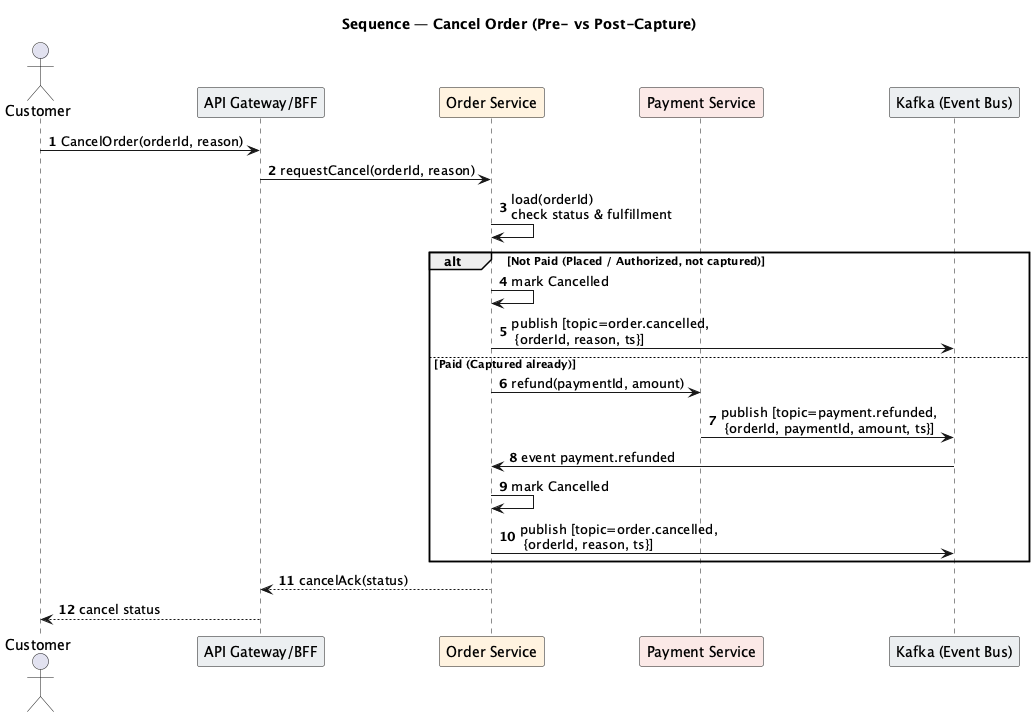

The diagram above was rendered by PlantUML. Its source (embedded in the PNG):
@startuml
title Sequence — Cancel Order (Pre- vs Post-Capture)
autonumber
actor Customer as C
participant "API Gateway/BFF" as G #ECEFF1
participant "Order Service" as ORDER #FFF3E0
participant "Payment Service" as PAY #FBE9E7
participant "Kafka (Event Bus)" as KAFKA #ECEFF1

C -> G: CancelOrder(orderId, reason)
G -> ORDER: requestCancel(orderId, reason)
ORDER -> ORDER: load(orderId)\ncheck status & fulfillment

alt Not Paid (Placed / Authorized, not captured)
  ' (if Authorized, Order may internally void auth with Payment)
  ORDER -> ORDER: mark Cancelled
  ORDER -> KAFKA: publish [topic=order.cancelled,\n {orderId, reason, ts}]
else Paid (Captured already)
  ORDER -> PAY: refund(paymentId, amount)
  PAY -> KAFKA: publish [topic=payment.refunded,\n {orderId, paymentId, amount, ts}]
  KAFKA -> ORDER: event payment.refunded
  ORDER -> ORDER: mark Cancelled
  ORDER -> KAFKA: publish [topic=order.cancelled,\n {orderId, reason, ts}]
end

ORDER --> G: cancelAck(status)
G --> C: cancel status
@enduml